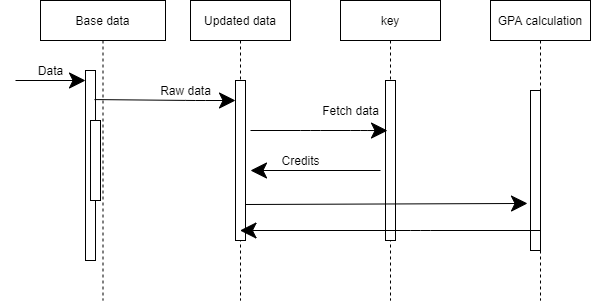

The diagram above was exported from draw.io. Its source (the exported page's mxGraphModel, read from the mxfile embedded in the PNG):
<mxGraphModel dx="1108" dy="450" grid="1" gridSize="10" guides="1" tooltips="1" connect="1" arrows="1" fold="1" page="1" pageScale="1" pageWidth="850" pageHeight="1100" math="0" shadow="0">
  <root>
    <mxCell id="0" />
    <mxCell id="1" parent="0" />
    <mxCell id="3nuBFxr9cyL0pnOWT2aG-1" value="Base data" style="shape=umlLifeline;perimeter=lifelinePerimeter;container=1;collapsible=0;recursiveResize=0;rounded=0;shadow=0;strokeWidth=1;" parent="1" vertex="1">
      <mxGeometry x="120" y="80" width="125" height="300" as="geometry" />
    </mxCell>
    <mxCell id="3nuBFxr9cyL0pnOWT2aG-2" value="" style="points=[];perimeter=orthogonalPerimeter;rounded=0;shadow=0;strokeWidth=1;" parent="3nuBFxr9cyL0pnOWT2aG-1" vertex="1">
      <mxGeometry x="45" y="70" width="10" height="190" as="geometry" />
    </mxCell>
    <mxCell id="3nuBFxr9cyL0pnOWT2aG-4" value="" style="points=[];perimeter=orthogonalPerimeter;rounded=0;shadow=0;strokeWidth=1;" parent="3nuBFxr9cyL0pnOWT2aG-1" vertex="1">
      <mxGeometry x="50" y="120" width="10" height="80" as="geometry" />
    </mxCell>
    <mxCell id="euiQC8qMUw5yQPiaL0SO-5" value="" style="endArrow=classic;html=1;startSize=14;endSize=14;sourcePerimeterSpacing=8;targetPerimeterSpacing=8;" parent="3nuBFxr9cyL0pnOWT2aG-1" edge="1">
      <mxGeometry width="50" height="50" relative="1" as="geometry">
        <mxPoint x="-25" y="80" as="sourcePoint" />
        <mxPoint x="45" y="80" as="targetPoint" />
      </mxGeometry>
    </mxCell>
    <mxCell id="3nuBFxr9cyL0pnOWT2aG-5" value="key" style="shape=umlLifeline;perimeter=lifelinePerimeter;container=1;collapsible=0;recursiveResize=0;rounded=0;shadow=0;strokeWidth=1;" parent="1" vertex="1">
      <mxGeometry x="420" y="80" width="100" height="300" as="geometry" />
    </mxCell>
    <mxCell id="3nuBFxr9cyL0pnOWT2aG-6" value="" style="points=[];perimeter=orthogonalPerimeter;rounded=0;shadow=0;strokeWidth=1;" parent="3nuBFxr9cyL0pnOWT2aG-5" vertex="1">
      <mxGeometry x="45" y="80" width="10" height="160" as="geometry" />
    </mxCell>
    <mxCell id="euiQC8qMUw5yQPiaL0SO-1" value="GPA calculation" style="shape=umlLifeline;perimeter=lifelinePerimeter;container=1;collapsible=0;recursiveResize=0;rounded=0;shadow=0;strokeWidth=1;" parent="1" vertex="1">
      <mxGeometry x="570" y="80" width="100" height="300" as="geometry" />
    </mxCell>
    <mxCell id="euiQC8qMUw5yQPiaL0SO-2" value="" style="points=[];perimeter=orthogonalPerimeter;rounded=0;shadow=0;strokeWidth=1;" parent="euiQC8qMUw5yQPiaL0SO-1" vertex="1">
      <mxGeometry x="40" y="90" width="10" height="160" as="geometry" />
    </mxCell>
    <mxCell id="euiQC8qMUw5yQPiaL0SO-3" value="Updated data" style="shape=umlLifeline;perimeter=lifelinePerimeter;container=1;collapsible=0;recursiveResize=0;rounded=0;shadow=0;strokeWidth=1;" parent="1" vertex="1">
      <mxGeometry x="270" y="80" width="100" height="300" as="geometry" />
    </mxCell>
    <mxCell id="euiQC8qMUw5yQPiaL0SO-4" value="" style="points=[];perimeter=orthogonalPerimeter;rounded=0;shadow=0;strokeWidth=1;" parent="euiQC8qMUw5yQPiaL0SO-3" vertex="1">
      <mxGeometry x="45" y="80" width="10" height="160" as="geometry" />
    </mxCell>
    <mxCell id="euiQC8qMUw5yQPiaL0SO-7" value="" style="endArrow=classic;html=1;startSize=14;endSize=14;sourcePerimeterSpacing=8;targetPerimeterSpacing=8;exitX=0.9;exitY=0.153;exitDx=0;exitDy=0;exitPerimeter=0;" parent="euiQC8qMUw5yQPiaL0SO-3" source="3nuBFxr9cyL0pnOWT2aG-2" edge="1">
      <mxGeometry width="50" height="50" relative="1" as="geometry">
        <mxPoint x="-25" y="100" as="sourcePoint" />
        <mxPoint x="45" y="100" as="targetPoint" />
        <Array as="points">
          <mxPoint x="5" y="100" />
        </Array>
      </mxGeometry>
    </mxCell>
    <mxCell id="euiQC8qMUw5yQPiaL0SO-6" value="Data" style="text;html=1;align=center;verticalAlign=middle;resizable=0;points=[];autosize=1;strokeColor=none;fillColor=none;" parent="1" vertex="1">
      <mxGeometry x="110" y="140" width="40" height="20" as="geometry" />
    </mxCell>
    <mxCell id="euiQC8qMUw5yQPiaL0SO-9" value="" style="endArrow=classic;html=1;startSize=14;endSize=14;sourcePerimeterSpacing=8;targetPerimeterSpacing=8;entryX=0.2;entryY=0.313;entryDx=0;entryDy=0;entryPerimeter=0;" parent="1" target="3nuBFxr9cyL0pnOWT2aG-6" edge="1">
      <mxGeometry width="50" height="50" relative="1" as="geometry">
        <mxPoint x="330" y="210" as="sourcePoint" />
        <mxPoint x="460" y="210" as="targetPoint" />
        <Array as="points">
          <mxPoint x="390" y="210" />
          <mxPoint x="440" y="210" />
        </Array>
      </mxGeometry>
    </mxCell>
    <mxCell id="euiQC8qMUw5yQPiaL0SO-8" value="Raw data" style="text;html=1;align=center;verticalAlign=middle;resizable=0;points=[];autosize=1;strokeColor=none;fillColor=none;" parent="1" vertex="1">
      <mxGeometry x="230" y="160" width="70" height="20" as="geometry" />
    </mxCell>
    <mxCell id="euiQC8qMUw5yQPiaL0SO-10" value="Fetch data" style="text;html=1;align=center;verticalAlign=middle;resizable=0;points=[];autosize=1;strokeColor=none;fillColor=none;" parent="1" vertex="1">
      <mxGeometry x="395" y="180" width="70" height="20" as="geometry" />
    </mxCell>
    <mxCell id="euiQC8qMUw5yQPiaL0SO-11" value="" style="endArrow=classic;html=1;startSize=14;endSize=14;sourcePerimeterSpacing=8;targetPerimeterSpacing=8;" parent="1" edge="1">
      <mxGeometry width="50" height="50" relative="1" as="geometry">
        <mxPoint x="460" y="250" as="sourcePoint" />
        <mxPoint x="330" y="250" as="targetPoint" />
      </mxGeometry>
    </mxCell>
    <mxCell id="euiQC8qMUw5yQPiaL0SO-12" value="Credits" style="text;html=1;align=center;verticalAlign=middle;resizable=0;points=[];autosize=1;strokeColor=none;fillColor=none;" parent="1" vertex="1">
      <mxGeometry x="355" y="230" width="50" height="20" as="geometry" />
    </mxCell>
    <mxCell id="euiQC8qMUw5yQPiaL0SO-14" value="" style="endArrow=classic;html=1;startSize=14;endSize=14;sourcePerimeterSpacing=8;targetPerimeterSpacing=8;entryX=-0.3;entryY=0.706;entryDx=0;entryDy=0;entryPerimeter=0;exitX=1;exitY=0.775;exitDx=0;exitDy=0;exitPerimeter=0;" parent="1" source="euiQC8qMUw5yQPiaL0SO-4" target="euiQC8qMUw5yQPiaL0SO-2" edge="1">
      <mxGeometry width="50" height="50" relative="1" as="geometry">
        <mxPoint x="325" y="300" as="sourcePoint" />
        <mxPoint x="375" y="250" as="targetPoint" />
        <Array as="points" />
      </mxGeometry>
    </mxCell>
    <mxCell id="euiQC8qMUw5yQPiaL0SO-15" value="" style="endArrow=classic;html=1;startSize=14;endSize=14;sourcePerimeterSpacing=8;targetPerimeterSpacing=8;" parent="1" source="euiQC8qMUw5yQPiaL0SO-1" target="euiQC8qMUw5yQPiaL0SO-3" edge="1">
      <mxGeometry width="50" height="50" relative="1" as="geometry">
        <mxPoint x="550" y="310" as="sourcePoint" />
        <mxPoint x="465" y="310" as="targetPoint" />
        <Array as="points">
          <mxPoint x="500" y="310" />
        </Array>
      </mxGeometry>
    </mxCell>
  </root>
</mxGraphModel>